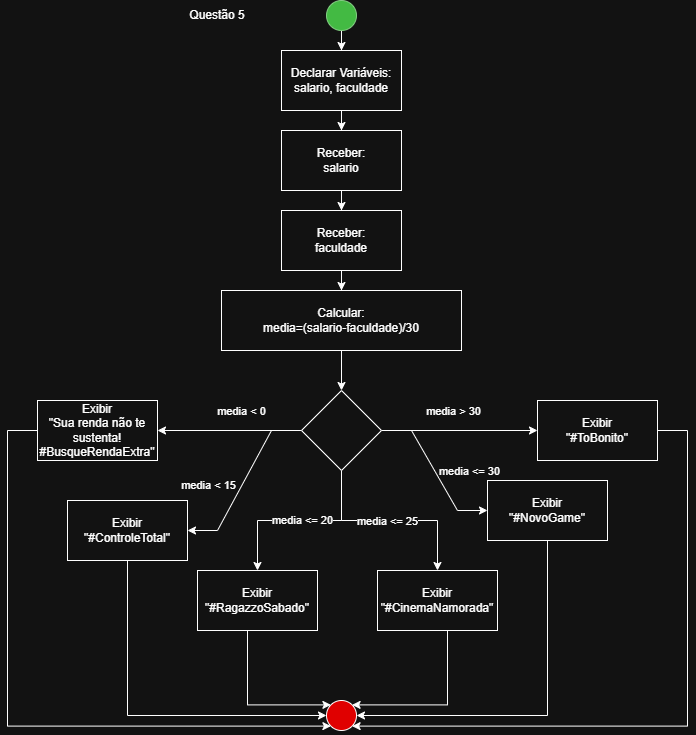

The diagram above was exported from draw.io. Its source (the exported page's mxGraphModel, read from the mxfile embedded in the PNG):
<mxGraphModel dx="893" dy="585" grid="1" gridSize="10" guides="1" tooltips="1" connect="1" arrows="1" fold="1" page="1" pageScale="1" pageWidth="827" pageHeight="1169" math="0" shadow="0">
  <root>
    <mxCell id="0" />
    <mxCell id="1" parent="0" />
    <mxCell id="LkIbmXTyt9idXD9JB6AD-3" edge="1" parent="1" source="LkIbmXTyt9idXD9JB6AD-1" style="edgeStyle=orthogonalEdgeStyle;rounded=0;orthogonalLoop=1;jettySize=auto;html=1;" target="LkIbmXTyt9idXD9JB6AD-2" value="">
      <mxGeometry relative="1" as="geometry" />
    </mxCell>
    <mxCell id="LkIbmXTyt9idXD9JB6AD-1" parent="1" style="ellipse;whiteSpace=wrap;html=1;aspect=fixed;fillColor=#008a00;fontColor=#ffffff;strokeColor=#005700;" value="" vertex="1">
      <mxGeometry height="30" width="30" x="399" y="10" as="geometry" />
    </mxCell>
    <mxCell id="xJ3d_2pu798fx7A-4nDZ-2" edge="1" parent="1" source="LkIbmXTyt9idXD9JB6AD-2" style="edgeStyle=orthogonalEdgeStyle;rounded=0;orthogonalLoop=1;jettySize=auto;html=1;" target="xJ3d_2pu798fx7A-4nDZ-1" value="">
      <mxGeometry relative="1" as="geometry" />
    </mxCell>
    <mxCell id="LkIbmXTyt9idXD9JB6AD-2" parent="1" style="whiteSpace=wrap;html=1;" value="Declarar Variáveis:&lt;div&gt;salario, faculdade&lt;/div&gt;" vertex="1">
      <mxGeometry height="60" width="120" x="354" y="60" as="geometry" />
    </mxCell>
    <mxCell id="xJ3d_2pu798fx7A-4nDZ-4" edge="1" parent="1" source="xJ3d_2pu798fx7A-4nDZ-1" style="edgeStyle=orthogonalEdgeStyle;rounded=0;orthogonalLoop=1;jettySize=auto;html=1;" target="xJ3d_2pu798fx7A-4nDZ-3" value="">
      <mxGeometry relative="1" as="geometry" />
    </mxCell>
    <mxCell id="xJ3d_2pu798fx7A-4nDZ-1" parent="1" style="whiteSpace=wrap;html=1;" value="Receber:&lt;div&gt;salario&lt;/div&gt;" vertex="1">
      <mxGeometry height="60" width="120" x="354" y="140" as="geometry" />
    </mxCell>
    <mxCell id="IN8IuTNCTeYxUaKYB-AF-2" edge="1" parent="1" source="xJ3d_2pu798fx7A-4nDZ-3" style="edgeStyle=orthogonalEdgeStyle;rounded=0;orthogonalLoop=1;jettySize=auto;html=1;" target="IN8IuTNCTeYxUaKYB-AF-1" value="">
      <mxGeometry relative="1" as="geometry" />
    </mxCell>
    <mxCell id="xJ3d_2pu798fx7A-4nDZ-3" parent="1" style="whiteSpace=wrap;html=1;" value="Receber:&lt;div&gt;faculdade&lt;/div&gt;" vertex="1">
      <mxGeometry height="60" width="120" x="354" y="220" as="geometry" />
    </mxCell>
    <mxCell id="okr_TCpJ4Sm1wWKgHaa2-2" edge="1" parent="1" source="IN8IuTNCTeYxUaKYB-AF-1" style="edgeStyle=orthogonalEdgeStyle;rounded=0;orthogonalLoop=1;jettySize=auto;html=1;" target="okr_TCpJ4Sm1wWKgHaa2-1" value="">
      <mxGeometry relative="1" as="geometry" />
    </mxCell>
    <mxCell id="IN8IuTNCTeYxUaKYB-AF-1" parent="1" style="whiteSpace=wrap;html=1;" value="Calcular:&lt;div&gt;media=&lt;span style=&quot;background-color: transparent; color: light-dark(rgb(0, 0, 0), rgb(255, 255, 255));&quot;&gt;(salario-faculdade)/30&lt;/span&gt;&lt;/div&gt;" vertex="1">
      <mxGeometry height="60" width="240" x="294" y="300" as="geometry" />
    </mxCell>
    <mxCell id="okr_TCpJ4Sm1wWKgHaa2-4" edge="1" parent="1" source="okr_TCpJ4Sm1wWKgHaa2-1" style="edgeStyle=orthogonalEdgeStyle;rounded=0;orthogonalLoop=1;jettySize=auto;html=1;" target="okr_TCpJ4Sm1wWKgHaa2-3" value="">
      <mxGeometry relative="1" as="geometry" />
    </mxCell>
    <mxCell id="okr_TCpJ4Sm1wWKgHaa2-9" connectable="0" parent="okr_TCpJ4Sm1wWKgHaa2-4" style="edgeLabel;html=1;align=center;verticalAlign=middle;resizable=0;points=[];" value="media &amp;lt; 0" vertex="1">
      <mxGeometry relative="1" x="-0.1579" as="geometry">
        <mxPoint y="-20" as="offset" />
      </mxGeometry>
    </mxCell>
    <mxCell id="okr_TCpJ4Sm1wWKgHaa2-6" edge="1" parent="1" source="okr_TCpJ4Sm1wWKgHaa2-1" style="edgeStyle=entityRelationEdgeStyle;rounded=0;orthogonalLoop=1;jettySize=auto;html=1;" target="okr_TCpJ4Sm1wWKgHaa2-5" value="">
      <mxGeometry relative="1" as="geometry" />
    </mxCell>
    <mxCell id="okr_TCpJ4Sm1wWKgHaa2-10" connectable="0" parent="okr_TCpJ4Sm1wWKgHaa2-6" style="edgeLabel;html=1;align=center;verticalAlign=middle;resizable=0;points=[];" value="media &amp;lt;&lt;span style=&quot;background-color: light-dark(#ffffff, var(--ge-dark-color, #121212)); color: light-dark(rgb(0, 0, 0), rgb(255, 255, 255));&quot;&gt;&amp;nbsp;15&lt;/span&gt;" vertex="1">
      <mxGeometry relative="1" x="0.1635" y="2" as="geometry">
        <mxPoint x="-32" y="-9" as="offset" />
      </mxGeometry>
    </mxCell>
    <mxCell id="okr_TCpJ4Sm1wWKgHaa2-8" edge="1" parent="1" source="okr_TCpJ4Sm1wWKgHaa2-1" style="edgeStyle=orthogonalEdgeStyle;rounded=0;orthogonalLoop=1;jettySize=auto;html=1;" target="okr_TCpJ4Sm1wWKgHaa2-7" value="">
      <mxGeometry relative="1" as="geometry" />
    </mxCell>
    <mxCell id="okr_TCpJ4Sm1wWKgHaa2-18" connectable="0" parent="okr_TCpJ4Sm1wWKgHaa2-8" style="edgeLabel;html=1;align=center;verticalAlign=middle;resizable=0;points=[];" value="media &amp;gt; 30" vertex="1">
      <mxGeometry relative="1" x="-0.0903" y="1" as="geometry">
        <mxPoint y="-19" as="offset" />
      </mxGeometry>
    </mxCell>
    <mxCell id="okr_TCpJ4Sm1wWKgHaa2-12" edge="1" parent="1" source="okr_TCpJ4Sm1wWKgHaa2-1" style="edgeStyle=orthogonalEdgeStyle;rounded=0;orthogonalLoop=1;jettySize=auto;html=1;" target="okr_TCpJ4Sm1wWKgHaa2-11" value="">
      <mxGeometry relative="1" as="geometry" />
    </mxCell>
    <mxCell id="okr_TCpJ4Sm1wWKgHaa2-13" connectable="0" parent="okr_TCpJ4Sm1wWKgHaa2-12" style="edgeLabel;html=1;align=center;verticalAlign=middle;resizable=0;points=[];" value="media &amp;lt;= 20" vertex="1">
      <mxGeometry relative="1" x="-0.1095" y="-1" as="geometry">
        <mxPoint x="-8" as="offset" />
      </mxGeometry>
    </mxCell>
    <mxCell id="okr_TCpJ4Sm1wWKgHaa2-15" edge="1" parent="1" source="okr_TCpJ4Sm1wWKgHaa2-1" style="edgeStyle=entityRelationEdgeStyle;rounded=0;orthogonalLoop=1;jettySize=auto;html=1;" target="okr_TCpJ4Sm1wWKgHaa2-14" value="">
      <mxGeometry relative="1" as="geometry" />
    </mxCell>
    <mxCell id="okr_TCpJ4Sm1wWKgHaa2-16" connectable="0" parent="okr_TCpJ4Sm1wWKgHaa2-15" style="edgeLabel;html=1;align=center;verticalAlign=middle;resizable=0;points=[];" value="media &amp;lt;= 30" vertex="1">
      <mxGeometry relative="1" x="0.826" y="1" as="geometry">
        <mxPoint x="-5" y="-39" as="offset" />
      </mxGeometry>
    </mxCell>
    <mxCell id="okr_TCpJ4Sm1wWKgHaa2-21" edge="1" parent="1" source="okr_TCpJ4Sm1wWKgHaa2-1" style="edgeStyle=orthogonalEdgeStyle;rounded=0;orthogonalLoop=1;jettySize=auto;html=1;" target="okr_TCpJ4Sm1wWKgHaa2-20" value="">
      <mxGeometry relative="1" as="geometry" />
    </mxCell>
    <mxCell id="okr_TCpJ4Sm1wWKgHaa2-22" connectable="0" parent="okr_TCpJ4Sm1wWKgHaa2-21" style="edgeLabel;html=1;align=center;verticalAlign=middle;resizable=0;points=[];" value="media &amp;lt;= 25" vertex="1">
      <mxGeometry relative="1" x="-0.0272" as="geometry">
        <mxPoint as="offset" />
      </mxGeometry>
    </mxCell>
    <mxCell id="okr_TCpJ4Sm1wWKgHaa2-1" parent="1" style="rhombus;whiteSpace=wrap;html=1;" value="" vertex="1">
      <mxGeometry height="80" width="80" x="374" y="400" as="geometry" />
    </mxCell>
    <mxCell id="Bh7prgkHaigLpHscyZIR-2" edge="1" parent="1" source="okr_TCpJ4Sm1wWKgHaa2-3" style="edgeStyle=orthogonalEdgeStyle;rounded=0;orthogonalLoop=1;jettySize=auto;html=1;entryX=0;entryY=1;entryDx=0;entryDy=0;" target="Bh7prgkHaigLpHscyZIR-1">
      <mxGeometry relative="1" as="geometry">
        <Array as="points">
          <mxPoint x="80" y="440" />
          <mxPoint x="80" y="736" />
        </Array>
      </mxGeometry>
    </mxCell>
    <mxCell id="okr_TCpJ4Sm1wWKgHaa2-3" parent="1" style="whiteSpace=wrap;html=1;" value="Exibir&lt;div&gt;&quot;Sua renda não te sustenta! #BusqueRendaExtra&quot;&lt;/div&gt;" vertex="1">
      <mxGeometry height="60" width="120" x="110" y="410" as="geometry" />
    </mxCell>
    <mxCell id="Bh7prgkHaigLpHscyZIR-3" edge="1" parent="1" source="okr_TCpJ4Sm1wWKgHaa2-5" style="edgeStyle=orthogonalEdgeStyle;rounded=0;orthogonalLoop=1;jettySize=auto;html=1;entryX=0;entryY=0.5;entryDx=0;entryDy=0;" target="Bh7prgkHaigLpHscyZIR-1">
      <mxGeometry relative="1" as="geometry">
        <Array as="points">
          <mxPoint x="200" y="725" />
        </Array>
      </mxGeometry>
    </mxCell>
    <mxCell id="okr_TCpJ4Sm1wWKgHaa2-5" parent="1" style="whiteSpace=wrap;html=1;" value="Exibir&lt;div&gt;&quot;#ControleTotal&quot;&lt;/div&gt;" vertex="1">
      <mxGeometry height="60" width="120" x="140" y="510" as="geometry" />
    </mxCell>
    <mxCell id="Bh7prgkHaigLpHscyZIR-7" edge="1" parent="1" source="okr_TCpJ4Sm1wWKgHaa2-7" style="edgeStyle=orthogonalEdgeStyle;rounded=0;orthogonalLoop=1;jettySize=auto;html=1;entryX=1;entryY=1;entryDx=0;entryDy=0;" target="Bh7prgkHaigLpHscyZIR-1">
      <mxGeometry relative="1" as="geometry">
        <Array as="points">
          <mxPoint x="760" y="440" />
          <mxPoint x="760" y="736" />
        </Array>
      </mxGeometry>
    </mxCell>
    <mxCell id="okr_TCpJ4Sm1wWKgHaa2-7" parent="1" style="whiteSpace=wrap;html=1;" value="Exibir&lt;div&gt;&quot;#ToBonito&quot;&lt;/div&gt;" vertex="1">
      <mxGeometry height="60" width="120" x="610" y="410" as="geometry" />
    </mxCell>
    <mxCell id="Bh7prgkHaigLpHscyZIR-4" edge="1" parent="1" source="okr_TCpJ4Sm1wWKgHaa2-11" style="edgeStyle=orthogonalEdgeStyle;rounded=0;orthogonalLoop=1;jettySize=auto;html=1;entryX=0;entryY=0;entryDx=0;entryDy=0;" target="Bh7prgkHaigLpHscyZIR-1">
      <mxGeometry relative="1" as="geometry">
        <Array as="points">
          <mxPoint x="320" y="714" />
        </Array>
      </mxGeometry>
    </mxCell>
    <mxCell id="okr_TCpJ4Sm1wWKgHaa2-11" parent="1" style="whiteSpace=wrap;html=1;" value="Exibir&lt;div&gt;&quot;#RagazzoSabado&quot;&lt;/div&gt;" vertex="1">
      <mxGeometry height="60" width="120" x="270" y="580" as="geometry" />
    </mxCell>
    <mxCell id="Bh7prgkHaigLpHscyZIR-6" edge="1" parent="1" source="okr_TCpJ4Sm1wWKgHaa2-14" style="edgeStyle=orthogonalEdgeStyle;rounded=0;orthogonalLoop=1;jettySize=auto;html=1;entryX=1;entryY=0.5;entryDx=0;entryDy=0;" target="Bh7prgkHaigLpHscyZIR-1">
      <mxGeometry relative="1" as="geometry">
        <Array as="points">
          <mxPoint x="620" y="725" />
        </Array>
      </mxGeometry>
    </mxCell>
    <mxCell id="okr_TCpJ4Sm1wWKgHaa2-14" parent="1" style="whiteSpace=wrap;html=1;" value="Exibir&lt;div&gt;&quot;#NovoGame&quot;&lt;/div&gt;" vertex="1">
      <mxGeometry height="60" width="120" x="560" y="490" as="geometry" />
    </mxCell>
    <mxCell id="Bh7prgkHaigLpHscyZIR-5" edge="1" parent="1" source="okr_TCpJ4Sm1wWKgHaa2-20" style="edgeStyle=orthogonalEdgeStyle;rounded=0;orthogonalLoop=1;jettySize=auto;html=1;entryX=1;entryY=0;entryDx=0;entryDy=0;" target="Bh7prgkHaigLpHscyZIR-1">
      <mxGeometry relative="1" as="geometry">
        <Array as="points">
          <mxPoint x="520" y="714" />
        </Array>
      </mxGeometry>
    </mxCell>
    <mxCell id="okr_TCpJ4Sm1wWKgHaa2-20" parent="1" style="whiteSpace=wrap;html=1;" value="Exibir&lt;div&gt;&quot;#CinemaNamorada&quot;&lt;/div&gt;" vertex="1">
      <mxGeometry height="60" width="120" x="450" y="580" as="geometry" />
    </mxCell>
    <mxCell id="Bh7prgkHaigLpHscyZIR-1" parent="1" style="ellipse;whiteSpace=wrap;html=1;aspect=fixed;fillColor=light-dark(#E00000,#E00000);" value="" vertex="1">
      <mxGeometry height="30" width="30" x="399" y="710" as="geometry" />
    </mxCell>
    <mxCell id="Bh7prgkHaigLpHscyZIR-8" parent="1" style="text;html=1;whiteSpace=wrap;strokeColor=none;fillColor=none;align=center;verticalAlign=middle;rounded=0;" value="Questão 5" vertex="1">
      <mxGeometry height="30" width="60" x="260" y="10" as="geometry" />
    </mxCell>
  </root>
</mxGraphModel>